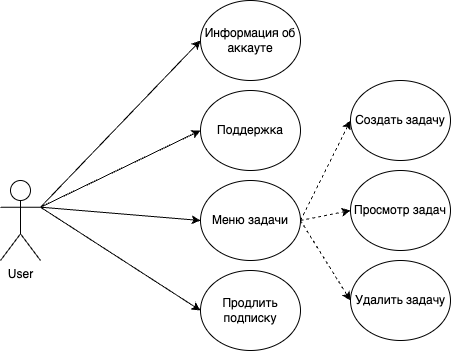

The diagram above was exported from draw.io. Its source (the exported page's mxGraphModel, read from the mxfile embedded in the PNG):
<mxGraphModel dx="812" dy="743" grid="1" gridSize="10" guides="1" tooltips="1" connect="1" arrows="1" fold="1" page="1" pageScale="1" pageWidth="827" pageHeight="1169" math="0" shadow="0">
  <root>
    <mxCell id="0" />
    <mxCell id="1" parent="0" />
    <mxCell id="4YcJJidI34--YLi-ziaT-1" value="User" style="shape=umlActor;verticalLabelPosition=bottom;verticalAlign=top;html=1;outlineConnect=0;" parent="1" vertex="1">
      <mxGeometry x="70" y="310" width="40" height="80" as="geometry" />
    </mxCell>
    <mxCell id="4YcJJidI34--YLi-ziaT-7" value="Создать задачу" style="ellipse;whiteSpace=wrap;html=1;" parent="1" vertex="1">
      <mxGeometry x="420" y="210" width="100" height="80" as="geometry" />
    </mxCell>
    <mxCell id="4YcJJidI34--YLi-ziaT-8" value="Удалить задачу" style="ellipse;whiteSpace=wrap;html=1;" parent="1" vertex="1">
      <mxGeometry x="420" y="390" width="100" height="80" as="geometry" />
    </mxCell>
    <mxCell id="4YcJJidI34--YLi-ziaT-9" value="Просмотр задач" style="ellipse;whiteSpace=wrap;html=1;" parent="1" vertex="1">
      <mxGeometry x="420" y="300" width="100" height="80" as="geometry" />
    </mxCell>
    <mxCell id="4YcJJidI34--YLi-ziaT-10" value="Продлить подписку" style="ellipse;whiteSpace=wrap;html=1;" parent="1" vertex="1">
      <mxGeometry x="270" y="400" width="100" height="80" as="geometry" />
    </mxCell>
    <mxCell id="4YcJJidI34--YLi-ziaT-11" value="Информация об аккауте" style="ellipse;whiteSpace=wrap;html=1;" parent="1" vertex="1">
      <mxGeometry x="270" y="130" width="100" height="80" as="geometry" />
    </mxCell>
    <mxCell id="4YcJJidI34--YLi-ziaT-12" value="Поддержка" style="ellipse;whiteSpace=wrap;html=1;" parent="1" vertex="1">
      <mxGeometry x="270" y="220" width="100" height="80" as="geometry" />
    </mxCell>
    <mxCell id="4YcJJidI34--YLi-ziaT-15" value="" style="endArrow=classic;html=1;rounded=0;entryX=0;entryY=0.5;entryDx=0;entryDy=0;exitX=1;exitY=0.3333333333333333;exitDx=0;exitDy=0;exitPerimeter=0;" parent="1" source="4YcJJidI34--YLi-ziaT-1" target="4YcJJidI34--YLi-ziaT-10" edge="1">
      <mxGeometry width="50" height="50" relative="1" as="geometry">
        <mxPoint x="120" y="160" as="sourcePoint" />
        <mxPoint x="170" y="110" as="targetPoint" />
      </mxGeometry>
    </mxCell>
    <mxCell id="4YcJJidI34--YLi-ziaT-17" value="" style="endArrow=classic;html=1;rounded=0;entryX=0;entryY=0.5;entryDx=0;entryDy=0;exitX=1;exitY=0.3333333333333333;exitDx=0;exitDy=0;exitPerimeter=0;" parent="1" source="4YcJJidI34--YLi-ziaT-1" target="4YcJJidI34--YLi-ziaT-12" edge="1">
      <mxGeometry width="50" height="50" relative="1" as="geometry">
        <mxPoint x="130" y="207" as="sourcePoint" />
        <mxPoint x="280" y="220" as="targetPoint" />
      </mxGeometry>
    </mxCell>
    <mxCell id="4YcJJidI34--YLi-ziaT-19" value="" style="endArrow=classic;html=1;rounded=0;entryX=0;entryY=0.5;entryDx=0;entryDy=0;exitX=1;exitY=0.3333333333333333;exitDx=0;exitDy=0;exitPerimeter=0;" parent="1" source="4YcJJidI34--YLi-ziaT-1" target="8ArWwmYe1B0sxgKTlkxw-7" edge="1">
      <mxGeometry width="50" height="50" relative="1" as="geometry">
        <mxPoint x="480" y="410" as="sourcePoint" />
        <mxPoint x="290" y="280" as="targetPoint" />
      </mxGeometry>
    </mxCell>
    <mxCell id="4YcJJidI34--YLi-ziaT-20" value="" style="endArrow=classic;html=1;rounded=0;entryX=0;entryY=0.5;entryDx=0;entryDy=0;exitX=1;exitY=0.3333333333333333;exitDx=0;exitDy=0;exitPerimeter=0;" parent="1" source="4YcJJidI34--YLi-ziaT-1" target="4YcJJidI34--YLi-ziaT-11" edge="1">
      <mxGeometry width="50" height="50" relative="1" as="geometry">
        <mxPoint x="150" y="187" as="sourcePoint" />
        <mxPoint x="300" y="290" as="targetPoint" />
      </mxGeometry>
    </mxCell>
    <mxCell id="8ArWwmYe1B0sxgKTlkxw-7" value="Меню задачи" style="ellipse;whiteSpace=wrap;html=1;" parent="1" vertex="1">
      <mxGeometry x="270" y="310" width="100" height="80" as="geometry" />
    </mxCell>
    <mxCell id="8ArWwmYe1B0sxgKTlkxw-9" value="" style="endArrow=classic;dashed=1;html=1;rounded=0;endFill=1;exitX=1;exitY=0.5;exitDx=0;exitDy=0;entryX=0;entryY=0.5;entryDx=0;entryDy=0;" parent="1" source="8ArWwmYe1B0sxgKTlkxw-7" target="4YcJJidI34--YLi-ziaT-7" edge="1">
      <mxGeometry width="50" height="50" relative="1" as="geometry">
        <mxPoint x="360" y="380" as="sourcePoint" />
        <mxPoint x="410" y="330" as="targetPoint" />
      </mxGeometry>
    </mxCell>
    <mxCell id="8ArWwmYe1B0sxgKTlkxw-11" value="" style="endArrow=classic;dashed=1;html=1;rounded=0;endFill=1;exitX=1;exitY=0.5;exitDx=0;exitDy=0;entryX=0;entryY=0.5;entryDx=0;entryDy=0;" parent="1" source="8ArWwmYe1B0sxgKTlkxw-7" target="4YcJJidI34--YLi-ziaT-9" edge="1">
      <mxGeometry width="50" height="50" relative="1" as="geometry">
        <mxPoint x="380" y="360" as="sourcePoint" />
        <mxPoint x="430" y="260" as="targetPoint" />
      </mxGeometry>
    </mxCell>
    <mxCell id="8ArWwmYe1B0sxgKTlkxw-13" value="" style="endArrow=classic;dashed=1;html=1;rounded=0;endFill=1;exitX=1;exitY=0.5;exitDx=0;exitDy=0;entryX=0;entryY=0.5;entryDx=0;entryDy=0;" parent="1" target="4YcJJidI34--YLi-ziaT-8" edge="1">
      <mxGeometry width="50" height="50" relative="1" as="geometry">
        <mxPoint x="370" y="350" as="sourcePoint" />
        <mxPoint x="420" y="430" as="targetPoint" />
      </mxGeometry>
    </mxCell>
  </root>
</mxGraphModel>